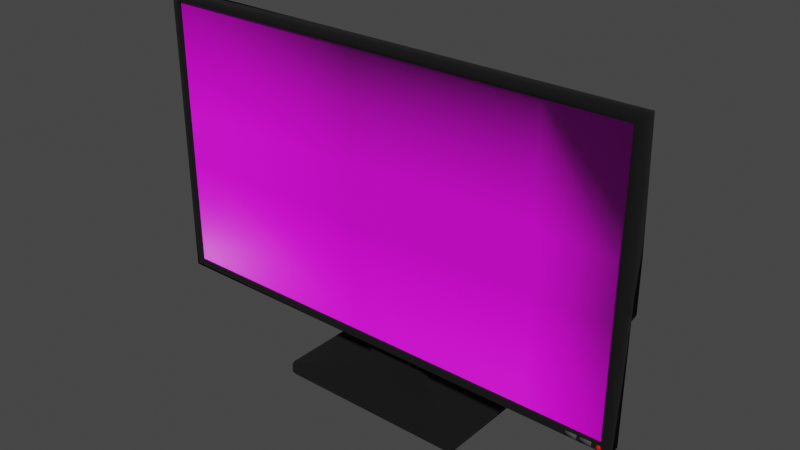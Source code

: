 # Source: monitor.blend  (saved by Blender 3.4.6; exported with 4.5.12 LTS)
import bpy
from mathutils import Matrix  # noqa: F401  (used for matrix-valued properties, if any)

bpy.ops.wm.read_factory_settings(use_empty=True)
scene = bpy.context.scene
scene.name = 'Scene'

# ---- collections
col_collection = bpy.data.collections.new('Collection'); scene.collection.children.link(col_collection)

# ---- images (referenced by path relative to the original .blend; pixels are not part of the script)
import os
ASSET_DIR = os.environ.get("B2B_ASSET_DIR", "")  # directory of the original .blend (textures are referenced by path, not embedded)
HERE = os.path.dirname(os.path.abspath(__file__))  # packed textures are extracted next to this script under _unpacked/

def load_image(name, relpath, width, height, colorspace="sRGB"):
    """Load a texture the original file referenced (path relative to the .blend, or extracted next to this script)."""
    p = next((c for c in (os.path.join(HERE, relpath), os.path.join(ASSET_DIR, relpath)) if relpath and os.path.exists(c)), "")
    if p:
        img = bpy.data.images.load(p, check_existing=True)
        img.name = name
    else:  # same state as the original file: an image datablock whose file is absent (Cycles renders it pink)
        img = bpy.data.images.new(name, width, height)
        img.source = "FILE"
        img.filepath = "//" + (relpath or name)
    img.colorspace_settings.name = colorspace
    return img
img_f6ec9f20_ec4c_45ca_8c97_b3e632b7aada_png_002 = load_image('f6ec9f20-ec4c-45ca-8c97-b3e632b7aada.png.002', 'f6ec9f20-ec4c-45ca-8c97-b3e632b7aada.png', 1024, 1024, 'sRGB')

# ---- materials (node trees are filled in below, after node groups)
mat_rendermonitor = bpy.data.materials.new('RenderMonitor')
mat_rendermonitor.use_transparent_shadow = False
mat_rendermonitor.diffuse_color = (0.03846, 0.003307, 0.8, 1.0)
mat_rendermonitor.roughness = 0.5
mat_case = bpy.data.materials.new('Case')
mat_case.use_transparent_shadow = False
mat_case.diffuse_color = (0.0, 0.0, 0.0, 1.0)
mat_case.roughness = 1.0
mat_buttontwomaterial = bpy.data.materials.new('ButtonTwoMaterial')
mat_buttontwomaterial.use_transparent_shadow = False
mat_buttontwomaterial.diffuse_color = (0.05497, 0.05497, 0.05497, 1.0)
mat_buttontwomaterial.roughness = 1.0
mat_button_material = bpy.data.materials.new('Button Material')
mat_button_material.use_transparent_shadow = False
mat_button_material.diffuse_color = (0.8, 0.009515, 0.009515, 1.0)
mat_button_material.roughness = 0.2206

# ---- material node trees
mat_rendermonitor.use_nodes = True; mat_rendermonitor.node_tree.nodes.clear()
_N = mat_rendermonitor.node_tree.nodes; _L = mat_rendermonitor.node_tree.links
n0 = _N.new('ShaderNodeBsdfPrincipled'); n0.name = 'Principled BSDF'; n0.location = (14, 196)
n0.distribution = 'GGX'
n0.subsurface_method = 'RANDOM_WALK_SKIN'
n0.inputs[3].default_value = 1.45
n0.inputs[27].default_value = (0.0, 0.0, 0.0, 1.0)
n0.inputs[28].default_value = 1.0
n1 = _N.new('ShaderNodeOutputMaterial'); n1.name = 'Material Output'; n1.location = (304, 196)
n2 = _N.new('ShaderNodeNormalMap'); n2.name = 'Normal Map'; n2.location = (-296, -404)
n2.label = 'Normal/Map'
n2.inputs[0].default_value = 0.0
n3 = _N.new('ShaderNodeTexImage'); n3.name = 'Image Texture'; n3.location = (-271, 125)
n3.image = img_f6ec9f20_ec4c_45ca_8c97_b3e632b7aada_png_002
_L.new(n0.outputs[0], n1.inputs[0])
_L.new(n2.outputs[0], n0.inputs[5])
_L.new(n3.outputs[0], n0.inputs[0])
n1.is_active_output = True
mat_case.use_nodes = True; mat_case.node_tree.nodes.clear()
_N = mat_case.node_tree.nodes; _L = mat_case.node_tree.links
n0 = _N.new('ShaderNodeBsdfPrincipled'); n0.name = 'Principled BSDF'; n0.location = (10, 300)
n0.distribution = 'GGX'
n0.subsurface_method = 'RANDOM_WALK_SKIN'
n0.inputs[0].default_value = (0.0, 0.0, 0.0, 1.0)
n0.inputs[2].default_value = 1.0
n0.inputs[3].default_value = 1.45
n0.inputs[27].default_value = (0.0, 0.0, 0.0, 1.0)
n0.inputs[28].default_value = 1.0
n1 = _N.new('ShaderNodeOutputMaterial'); n1.name = 'Material Output'; n1.location = (300, 300)
n2 = _N.new('ShaderNodeNormalMap'); n2.name = 'Normal Map'; n2.location = (-300, -300)
n2.label = 'Normal/Map'
n2.inputs[0].default_value = 0.0
_L.new(n0.outputs[0], n1.inputs[0])
_L.new(n2.outputs[0], n0.inputs[5])
n1.is_active_output = True
mat_buttontwomaterial.use_nodes = True; mat_buttontwomaterial.node_tree.nodes.clear()
_N = mat_buttontwomaterial.node_tree.nodes; _L = mat_buttontwomaterial.node_tree.links
n0 = _N.new('ShaderNodeBsdfPrincipled'); n0.name = 'Principled BSDF'; n0.location = (10, 300)
n0.distribution = 'GGX'
n0.subsurface_method = 'RANDOM_WALK_SKIN'
n0.inputs[0].default_value = (0.05497, 0.05497, 0.05497, 1.0)
n0.inputs[2].default_value = 1.0
n0.inputs[3].default_value = 1.45
n0.inputs[27].default_value = (0.0, 0.0, 0.0, 1.0)
n0.inputs[28].default_value = 1.0
n1 = _N.new('ShaderNodeOutputMaterial'); n1.name = 'Material Output'; n1.location = (300, 300)
n2 = _N.new('ShaderNodeNormalMap'); n2.name = 'Normal Map'; n2.location = (-300, -300)
n2.label = 'Normal/Map'
n2.inputs[0].default_value = 0.0
_L.new(n0.outputs[0], n1.inputs[0])
_L.new(n2.outputs[0], n0.inputs[5])
n1.is_active_output = True
mat_button_material.use_nodes = True; mat_button_material.node_tree.nodes.clear()
_N = mat_button_material.node_tree.nodes; _L = mat_button_material.node_tree.links
n0 = _N.new('ShaderNodeBsdfPrincipled'); n0.name = 'Principled BSDF'; n0.location = (10, 300)
n0.distribution = 'GGX'
n0.subsurface_method = 'RANDOM_WALK_SKIN'
n0.inputs[0].default_value = (0.8, 0.009515, 0.009515, 1.0)
n0.inputs[2].default_value = 0.2206
n0.inputs[3].default_value = 1.45
n0.inputs[27].default_value = (0.0, 0.0, 0.0, 1.0)
n0.inputs[28].default_value = 1.0
n1 = _N.new('ShaderNodeOutputMaterial'); n1.name = 'Material Output'; n1.location = (300, 300)
n2 = _N.new('ShaderNodeNormalMap'); n2.name = 'Normal Map'; n2.location = (-300, -300)
n2.label = 'Normal/Map'
n2.inputs[0].default_value = 0.0
_L.new(n0.outputs[0], n1.inputs[0])
_L.new(n2.outputs[0], n0.inputs[5])
n1.is_active_output = True

# ---- world
world_world = bpy.data.worlds.new('World'); scene.world = world_world
world_world.use_nodes = True; world_world.node_tree.nodes.clear()
_N = world_world.node_tree.nodes; _L = world_world.node_tree.links
n0 = _N.new('ShaderNodeOutputWorld'); n0.name = 'World Output'; n0.location = (300, 300)
n1 = _N.new('ShaderNodeBackground'); n1.name = 'Background'; n1.location = (10, 300)
n1.inputs[0].default_value = (0.05088, 0.05088, 0.05088, 1.0)
_L.new(n1.outputs[0], n0.inputs[0])
n0.is_active_output = True
world_world.color = (0.05088, 0.05088, 0.05088)
world_world.use_sun_shadow = False
world_world.sun_shadow_jitter_overblur = 0.0

# ---- meshes
me_cube_002 = bpy.data.meshes.new('Cube.002')
me_cube_002.from_pydata([(8.778, -0.2924, -5.349), (-8.875, -0.26, -5.111), (8.778, -0.3105, -5.294), (8.152, -0.2975, -5.348), (7.635, -0.2975, -5.348), (8.724, -0.2924, -5.294), (8.778, -0.3043, -5.33), (8.152, -0.2975, -5.188), (8.75, -0.3017, -5.322), (8.152, -0.2605, -5.348), (8.742, -0.3043, -5.294), (-8.875, -0.26, 5.111), (8.742, -0.2924, -5.33), (8.152, -0.2605, -5.188), (8.778, -0.3105, -5.253), (7.635, -0.2975, -5.188), (-9.162, 0.26, -5.398), (8.778, -0.2924, -5.199), (8.552, -0.2975, -5.348), (8.724, -0.2924, -5.253), (8.552, -0.2975, -5.188), (8.778, -0.3043, -5.217), (7.635, -0.2605, -5.348), (8.75, -0.3017, -5.225), (-9.162, 0.26, 5.398), (8.742, -0.2924, -5.217), (8.742, -0.3043, -5.253), (8.552, -0.2605, -5.348), (8.778, -0.2605, -5.349), (8.552, -0.2605, -5.188), (8.724, -0.2605, -5.294), (7.635, -0.2605, -5.188), (8.742, -0.2605, -5.33), (8.035, -0.2975, -5.348), (8.875, -0.26, -5.111), (8.724, -0.2605, -5.253), (8.875, -0.26, 5.111), (8.778, -0.2605, -5.199), (8.742, -0.2605, -5.217), (8.035, -0.2975, -5.188), (8.819, -0.2924, -5.349), (8.035, -0.2605, -5.348), (9.162, 0.26, -5.398), (8.874, -0.2924, -5.294), (9.162, 0.26, 5.398), (8.819, -0.3105, -5.294), (8.035, -0.2605, -5.188), (8.855, -0.2924, -5.33), (-9.162, -0.26, -5.398), (8.847, -0.3017, -5.322), (-9.162, -0.26, 5.398), (8.855, -0.3043, -5.294), (9.162, -0.26, 5.398), (8.819, -0.3043, -5.33), (9.162, -0.26, -5.398), (8.819, -0.2924, -5.199), (-8.875, -0.1576, -5.111), (8.819, -0.3105, -5.253), (8.874, -0.2924, -5.253), (-8.875, -0.1576, 5.111), (8.875, -0.1576, 5.111), (8.819, -0.3043, -5.217), (8.847, -0.3017, -5.225), (8.875, -0.1576, -5.111), (1.172, 0.26, -5.398), (8.855, -0.3043, -5.253), (-1.06, 0.26, -5.398), (8.855, -0.2924, -5.217), (8.874, -0.2605, -5.294), (-1.06, 0.26, 5.398), (8.819, -0.2605, -5.349), (1.172, 0.26, 5.398), (8.855, -0.2605, -5.33), (-1.06, -0.26, -5.398), (8.819, -0.2605, -5.199), (1.172, -0.26, -5.398), (8.874, -0.2605, -5.253), (1.172, -0.26, 5.398), (8.855, -0.2605, -5.217), (-1.06, -0.26, 5.398), (-1.025, -0.26, -5.111), (1.137, -0.26, -5.111), (1.137, -0.26, 5.111), (-1.025, -0.26, 5.111), (-1.025, -0.1576, -5.111), (1.137, -0.1576, -5.111), (1.137, -0.1576, 5.111), (-1.025, -0.1576, 5.111), (-9.162, -0.26, -1.048), (-9.162, -0.26, 1.048), (-9.162, 0.5228, 1.048), (-9.162, 0.26, -0.9501), (9.162, 0.5228, 1.048), (9.162, 0.26, -0.9501), (9.162, -0.26, 1.048), (9.162, -0.26, -1.048), (-8.875, -0.26, -0.9917), (-8.875, -0.26, 0.9917), (8.875, -0.26, 0.9917), (8.875, -0.26, -0.9917), (-8.875, -0.1576, -0.9917), (-8.875, -0.1576, 0.9917), (8.875, -0.1576, 0.9917), (8.875, -0.1576, -0.9917), (1.137, -0.1576, 0.9917), (1.137, -0.1576, -0.9917), (-1.025, -0.1576, 0.9917), (-1.025, -0.1576, -0.9917), (-1.06, 0.8316, 1.048), (-1.06, 0.26, -0.9501), (1.172, 0.8316, 1.048), (1.172, 0.26, -0.9501), (-1.06, 1.069, 1.048), (-1.06, 0.7406, -1.048), (1.172, 1.069, 1.048), (1.172, 0.7406, -1.048), (-1.06, 1.296, 1.048), (-1.06, 1.296, -1.048), (1.172, 1.296, 1.048), (1.172, 1.296, -1.048), (-1.06, 0.7406, -7.138), (1.172, 0.7406, -7.138), (-1.06, 1.296, -7.138), (1.172, 1.296, -7.138), (-2.626, 0.1291, -7.394), (2.738, 0.1291, -7.394), (-2.626, 1.908, -7.394), (2.738, 1.908, -7.394), (-2.626, 0.1291, -7.705), (2.738, 0.1291, -7.705), (-2.626, 1.908, -7.705), (2.738, 1.908, -7.705), (-9.162, -0.26, -0.5094), (-9.162, 0.5568, -0.8686), (9.162, 0.5568, -0.8686), (9.162, -0.26, -0.5094), (-8.875, -0.26, -0.4823), (8.875, -0.26, -0.4823), (-8.875, -0.1576, -0.4823), (8.875, -0.1576, -0.4823), (1.137, -0.1576, -0.4823), (-1.025, -0.1576, -0.4823), (-1.06, 0.6361, -0.8686), (1.172, 0.6361, -0.8686), (-1.06, 0.7406, -0.8686), (1.172, 0.7406, -0.8686), (-1.06, 1.296, -0.8686), (1.172, 1.296, -0.8686), (4.11, 0.26, 5.398), (5.128, 0.26, 5.398), (6.146, 0.26, 5.398), (4.11, -0.26, -5.398), (5.128, -0.26, -5.398), (6.146, -0.26, -5.398), (4.06, -0.26, -5.111), (5.045, -0.26, -5.111), (6.031, -0.26, -5.111), (4.06, -0.1576, -5.111), (5.045, -0.1576, -5.111), (6.031, -0.1576, -5.111), (6.146, 0.26, -5.398), (5.128, 0.26, -5.398), (4.11, 0.26, -5.398), (6.146, -0.26, 5.398), (5.128, -0.26, 5.398), (4.11, -0.26, 5.398), (6.031, -0.26, 5.111), (5.045, -0.26, 5.111), (4.06, -0.26, 5.111), (6.031, -0.1576, 5.111), (5.045, -0.1576, 5.111), (4.06, -0.1576, 5.111), (6.031, -0.1576, -0.9917), (5.045, -0.1576, -0.9917), (4.06, -0.1576, -0.9917), (6.031, -0.1576, 0.9917), (5.045, -0.1576, 0.9917), (4.06, -0.1576, 0.9917), (4.11, 0.7544, 1.048), (5.128, 0.6772, 1.048), (6.146, 0.6, 1.048), (6.031, -0.1576, -0.4823), (5.045, -0.1576, -0.4823), (4.06, -0.1576, -0.4823), (6.146, 0.26, -0.9501), (6.146, 0.5766, -0.8686), (4.11, 0.26, -0.9501), (5.128, 0.26, -0.9501), (4.11, 0.6163, -0.8686), (5.128, 0.5964, -0.8686), (-3.661, -0.6561, -7.394), (-3.412, -0.9057, -7.394), (-3.485, -0.7292, -7.394), (-3.588, -0.8326, -7.394), (3.523, -0.9057, -7.394), (3.773, -0.6561, -7.394), (3.597, -0.7292, -7.394), (3.7, -0.8326, -7.394), (-3.412, 2.942, -7.394), (-3.661, 2.693, -7.394), (-3.485, 2.766, -7.394), (-3.588, 2.869, -7.394), (3.773, 2.693, -7.394), (3.523, 2.942, -7.394), (3.597, 2.766, -7.394), (3.7, 2.869, -7.394), (-3.412, -0.9057, -7.705), (-3.661, -0.6561, -7.705), (-3.485, -0.7292, -7.705), (-3.588, -0.8326, -7.705), (3.773, -0.6561, -7.705), (3.523, -0.9057, -7.705), (3.597, -0.7292, -7.705), (3.7, -0.8326, -7.705), (-3.661, 2.693, -7.705), (-3.412, 2.942, -7.705), (-3.485, 2.766, -7.705), (-3.588, 2.869, -7.705), (3.523, 2.942, -7.705), (3.773, 2.693, -7.705), (3.597, 2.766, -7.705), (3.7, 2.869, -7.705)], [], [(89, 50, 24, 90), (180, 150, 44, 92), (92, 44, 52, 94), (96, 1, 56, 100), (160, 42, 54, 153), (69, 24, 50, 79), (97, 11, 50, 89), (99, 34, 54, 95), (80, 1, 48, 73), (166, 36, 52, 163), (106, 87, 59, 101), (83, 11, 59, 87), (98, 36, 60, 102), (156, 34, 63, 159), (1, 80, 84, 56), (80, 81, 85, 84), (168, 82, 86, 171), (82, 83, 87, 86), (177, 171, 86, 104), (104, 86, 87, 106), (11, 83, 79, 50), (83, 82, 77, 79), (154, 81, 75, 151), (81, 80, 73, 75), (148, 71, 77, 165), (71, 69, 79, 77), (16, 66, 73, 48), (66, 64, 75, 73), (90, 24, 69, 108), (108, 69, 71, 110), (66, 109, 111, 64), (108, 110, 114, 112), (16, 91, 109, 66), (133, 90, 108, 142), (85, 105, 107, 84), (140, 104, 106, 141), (157, 174, 105, 85), (183, 177, 104, 140), (34, 99, 103, 63), (137, 98, 102, 139), (84, 107, 100, 56), (141, 106, 101, 138), (36, 98, 94, 52), (137, 99, 95, 135), (1, 96, 88, 48), (136, 97, 89, 132), (11, 97, 101, 59), (136, 96, 100, 138), (42, 93, 95, 54), (134, 92, 94, 135), (160, 184, 93, 42), (185, 180, 92, 134), (48, 88, 91, 16), (132, 89, 90, 133), (112, 114, 118, 116), (143, 111, 115, 145), (142, 108, 112, 144), (111, 109, 113, 115), (146, 116, 118, 147), (145, 115, 119, 147), (119, 115, 121, 123), (144, 112, 116, 146), (120, 122, 126, 124), (117, 119, 123, 122), (113, 117, 122, 120), (115, 113, 120, 121), (200, 126, 127, 204, 203, 198), (122, 123, 127, 126), (123, 121, 125, 127), (121, 120, 124, 125), (129, 128, 130, 131), (216, 130, 128, 208, 207, 214), (220, 131, 130, 216, 215, 218), (198, 203, 218, 215), (208, 128, 129, 212, 211, 206), (204, 127, 125, 196, 195, 202), (192, 124, 126, 200, 199, 190), (194, 191, 206, 211), (212, 129, 131, 220, 219, 210), (190, 199, 214, 207), (202, 195, 210, 219), (113, 144, 146, 117), (114, 145, 147, 118), (117, 146, 147, 119), (109, 142, 144, 113), (110, 143, 145, 114), (88, 132, 133, 91), (184, 185, 134, 93), (93, 134, 135, 95), (97, 136, 138, 101), (96, 136, 132, 88), (98, 137, 135, 94), (107, 141, 138, 100), (99, 137, 139, 103), (174, 183, 140, 105), (105, 140, 141, 107), (91, 133, 142, 109), (103, 139, 181, 172), (172, 181, 182, 173), (173, 182, 183, 174), (111, 143, 188, 186), (143, 110, 178, 188), (188, 178, 179, 189), (189, 179, 180, 185), (64, 111, 186, 162), (162, 186, 187, 161), (161, 187, 184, 160), (139, 102, 175, 181), (181, 175, 176, 182), (182, 176, 177, 183), (63, 103, 172, 159), (159, 172, 173, 158), (158, 173, 174, 157), (44, 150, 163, 52), (150, 149, 164, 163), (149, 148, 165, 164), (34, 156, 153, 54), (156, 155, 152, 153), (155, 154, 151, 152), (102, 60, 169, 175), (175, 169, 170, 176), (176, 170, 171, 177), (36, 166, 169, 60), (166, 167, 170, 169), (167, 168, 171, 170), (81, 154, 157, 85), (154, 155, 158, 157), (155, 156, 159, 158), (82, 168, 165, 77), (168, 167, 164, 165), (167, 166, 163, 164), (64, 162, 151, 75), (162, 161, 152, 151), (161, 160, 153, 152), (110, 71, 148, 178), (178, 148, 149, 179), (179, 149, 150, 180), (184, 187, 189, 185), (189, 187, 186, 188), (190, 193, 192), (193, 191, 192), (194, 197, 196), (197, 195, 196), (198, 201, 200), (201, 199, 200), (202, 205, 204), (205, 203, 204), (206, 209, 208), (209, 207, 208), (210, 213, 212), (213, 211, 212), (214, 217, 216), (217, 215, 216), (218, 221, 220), (221, 219, 220), (202, 219, 221, 205), (205, 221, 218, 203), (214, 199, 201, 217), (217, 201, 198, 215), (194, 211, 213, 197), (197, 213, 210, 195), (190, 207, 209, 193), (193, 209, 206, 191), (196, 125, 124, 192, 191, 194), (4, 15, 31, 22), (22, 31, 46, 41), (41, 46, 39, 33), (33, 39, 15, 4), (22, 41, 33, 4), (46, 31, 15, 39), (3, 7, 13, 9), (9, 13, 29, 27), (27, 29, 20, 18), (18, 20, 7, 3), (9, 27, 18, 3), (29, 13, 7, 20), (45, 57, 14, 2), (68, 76, 58, 43), (74, 37, 17, 55), (5, 19, 35, 30), (78, 76, 68, 72, 70, 28, 32, 30, 35, 38, 37, 74), (0, 6, 8, 12), (2, 10, 8, 6), (5, 12, 8, 10), (14, 21, 23, 26), (17, 25, 23, 21), (19, 26, 23, 25), (40, 47, 49, 53), (43, 51, 49, 47), (45, 53, 49, 51), (55, 61, 62, 67), (57, 65, 62, 61), (58, 67, 62, 65), (28, 0, 12, 32), (32, 12, 5, 30), (2, 14, 26, 10), (10, 26, 19, 5), (17, 37, 38, 25), (25, 38, 35, 19), (40, 70, 72, 47), (47, 72, 68, 43), (74, 55, 67, 78), (78, 67, 58, 76), (57, 45, 51, 65), (65, 51, 43, 58), (0, 40, 53, 6), (6, 53, 45, 2), (55, 17, 21, 61), (61, 21, 14, 57), (28, 70, 40, 0)])
me_cube_002.polygons.foreach_set('use_smooth', [True] * 210)
me_cube_002.polygons.foreach_set('material_index', [1, 1, 1, 1, 1, 1, 1, 1, 1, 1, 0, 1, 1, 1, 1, 1, 1, 1, 0, 0, 1, 1, 1, 1, 1, 1, 1, 1, 1, 1, 1, 1, 1, 1, 0, 0, 0, 0, 1, 1, 0, 0, 1, 1, 1, 1, 1, 1, 1, 1, 1, 1, 1, 1, 1, 1, 1, 1, 1, 1, 1, 1, 1, 1, 1, 1, 1, 1, 1, 1, 1, 1, 1, 1, 1, 1, 1, 1, 1, 1, 1, 1, 1, 1, 1, 1, 1, 1, 1, 1, 1, 1, 0, 1, 0, 0, 1, 0, 0, 0, 1, 1, 1, 1, 1, 1, 1, 0, 0, 0, 0, 0, 0, 1, 1, 1, 1, 1, 1, 0, 0, 0, 1, 1, 1, 1, 1, 1, 1, 1, 1, 1, 1, 1, 1, 1, 1, 1, 1, 1, 1, 1, 1, 1, 1, 1, 1, 1, 1, 1, 1, 1, 1, 1, 1, 1, 1, 1, 1, 1, 1, 1, 1, 1, 2, 0, 2, 2, 2, 2, 2, 0, 2, 2, 2, 2, 3, 3, 3, 3, 0, 3, 3, 3, 3, 3, 3, 3, 3, 3, 3, 3, 3, 3, 3, 3, 3, 3, 3, 3, 3, 3, 3, 3, 3, 3, 3, 3, 3, 3])
_uv = me_cube_002.uv_layers.new(name='UVMap')
_uv.uv.foreach_set('vector', [0.9852, 0.5026, 0.9852, 0.6601, 0.9664, 0.6601, 0.9568, 0.5026, 0.5487, 0.1093, 0.3909, 0.1092, 0.3909, 0.0, 0.5486, 2.956e-05, 0.8882, 0.7717, 0.8787, 0.9293, 0.8599, 0.9293, 0.8599, 0.7717, 0.9926, 0.4183, 0.9926, 0.2692, 0.9963, 0.2692, 0.9963, 0.4183, 0.9368, 0.3784, 0.9368, 0.2692, 0.9556, 0.2692, 0.9556, 0.3784, 0.9368, 0.6393, 0.9368, 0.9327, 0.918, 0.9327, 0.918, 0.6393, 0.2313, 0.6531, 0.3804, 0.6531, 0.3909, 0.6635, 0.2333, 0.6635, 0.1595, 0.01042, 0.01042, 0.01042, 0.0, 0.0, 0.1575, 3.815e-06, 0.01042, 0.3689, 0.01042, 0.6531, 0.0, 0.6635, 0.0, 0.3701, 0.3804, 0.1134, 0.3804, 0.01043, 0.3909, 1.049e-05, 0.3909, 0.1092, 0.444, 0.598, 0.444, 1.005, 0.001157, 1.005, 0.001157, 0.598, 0.9926, 0.6276, 0.9926, 0.9118, 0.9889, 0.9118, 0.9889, 0.6276, 1.0, 0.4901, 1.0, 0.6393, 0.9963, 0.6393, 0.9963, 0.4901, 0.9852, 0.3721, 0.9852, 0.2692, 0.9889, 0.2692, 0.9889, 0.3721, 0.9852, 0.9118, 0.9852, 0.6276, 0.9889, 0.6276, 0.9889, 0.9118, 0.9852, 0.6276, 0.9852, 0.5493, 0.9889, 0.5493, 0.9889, 0.6276, 0.9926, 0.4435, 0.9926, 0.5493, 0.9889, 0.5493, 0.9889, 0.4435, 0.9926, 0.5493, 0.9926, 0.6276, 0.9889, 0.6276, 0.9889, 0.5493, 0.731, 0.598, 0.731, 1.005, 0.5661, 1.005, 0.5661, 0.598, 0.5661, 0.598, 0.5661, 1.005, 0.444, 1.005, 0.444, 0.598, 0.3804, 0.6531, 0.3804, 0.3689, 0.3909, 0.3701, 0.3909, 0.6635, 0.3804, 0.3689, 0.3804, 0.2906, 0.3909, 0.2893, 0.3909, 0.3701, 0.01042, 0.1847, 0.01042, 0.2906, 0.0, 0.2893, 0.0, 0.1829, 0.01042, 0.2906, 0.01042, 0.3689, 0.0, 0.3701, 0.0, 0.2893, 0.9368, 0.4521, 0.9368, 0.5585, 0.918, 0.5585, 0.918, 0.4521, 0.9368, 0.5585, 0.9368, 0.6393, 0.918, 0.6393, 0.918, 0.5585, 0.9368, 0.9327, 0.9368, 0.6393, 0.9556, 0.6393, 0.9556, 0.9327, 0.9368, 0.6393, 0.9368, 0.5585, 0.9556, 0.5585, 0.9556, 0.6393, 0.5486, 0.6635, 0.3909, 0.6635, 0.3909, 0.3701, 0.549, 0.3702, 0.549, 0.3702, 0.3909, 0.3701, 0.3909, 0.2893, 0.549, 0.2894, 0.6181, 0.2934, 0.7791, 0.2933, 0.7791, 0.3742, 0.6181, 0.3742, 0.2183, 0.7443, 0.2183, 0.6635, 0.2268, 0.6635, 0.2268, 0.7443, 0.6181, 4.196e-05, 0.7791, 0.0, 0.7791, 0.2933, 0.6181, 0.2934, 0.618, 0.6635, 0.5486, 0.6635, 0.549, 0.3702, 0.6181, 0.3702, 0.5661, -0.004875, 0.5661, 0.402, 0.444, 0.402, 0.444, -0.004875, 0.5661, 0.4524, 0.5661, 0.598, 0.444, 0.598, 0.444, 0.4524, 0.731, -0.004875, 0.731, 0.402, 0.5661, 0.402, 0.5661, -0.004875, 0.731, 0.4524, 0.731, 0.598, 0.5661, 0.598, 0.5661, 0.4524, 1.0, 0.2692, 1.0, 0.4183, 0.9963, 0.4183, 0.9963, 0.2692, 1.0, 0.4368, 1.0, 0.4901, 0.9963, 0.4901, 0.9963, 0.4368, 0.444, -0.004875, 0.444, 0.402, 0.001157, 0.402, 0.001157, -0.004875, 0.444, 0.4524, 0.444, 0.598, 0.001157, 0.598, 0.001157, 0.4524, 0.3804, 0.01043, 0.2313, 0.01042, 0.2333, 6.676e-06, 0.3909, 1.049e-05, 0.178, 0.01042, 0.1595, 0.01042, 0.1575, 3.815e-06, 0.177, 4.768e-06, 0.01042, 0.6531, 0.1595, 0.6531, 0.1575, 0.6635, 0.0, 0.6635, 0.178, 0.6531, 0.2313, 0.6531, 0.2333, 0.6635, 0.177, 0.6635, 0.9926, 0.6393, 0.9926, 0.4901, 0.9963, 0.4901, 0.9963, 0.6393, 0.9926, 0.4368, 0.9926, 0.4183, 0.9963, 0.4183, 0.9963, 0.4368, 0.8787, 0.5384, 0.8787, 0.6994, 0.8599, 0.6959, 0.8599, 0.5384, 0.8895, 0.7024, 0.8882, 0.7717, 0.8599, 0.7717, 0.8599, 0.7154, 0.6181, 0.5543, 0.7791, 0.5542, 0.7791, 0.6635, 0.6181, 0.6635, 0.618, 0.1092, 0.5487, 0.1093, 0.5486, 2.956e-05, 0.618, 2.098e-05, 0.9852, 0.2692, 0.9852, 0.4267, 0.9664, 0.4302, 0.9664, 0.2692, 0.9852, 0.4462, 0.9852, 0.5026, 0.9568, 0.5026, 0.9556, 0.4332, 0.2268, 0.7443, 0.2268, 0.6635, 0.2351, 0.6635, 0.2351, 0.7443, 0.1422, 0.7329, 0.1559, 0.7358, 0.1385, 0.7393, 0.1385, 0.7329, 0.1047, 0.8905, 0.09765, 0.9599, 0.08907, 0.9599, 0.1009, 0.8905, 0.2183, 0.6635, 0.2183, 0.7443, 0.2012, 0.7443, 0.2012, 0.6635, 0.8599, 0.7652, 0.8599, 0.8346, 0.7791, 0.8345, 0.7791, 0.7652, 0.1385, 0.7329, 0.1385, 0.7393, 0.1183, 0.7393, 0.1183, 0.7329, 0.1183, 0.7393, 0.1385, 0.7393, 0.1385, 0.9599, 0.1183, 0.9599, 0.1009, 0.8905, 0.08907, 0.9599, 0.08083, 0.9599, 0.08083, 0.8905, 0.8588, 0.09417, 0.8387, 0.09417, 0.8165, 0.03747, 0.8809, 0.03747, 0.8599, 0.7588, 0.7791, 0.7587, 0.7791, 0.5384, 0.8599, 0.5384, 0.1009, 0.884, 0.08083, 0.884, 0.08083, 0.6635, 0.1009, 0.6635, 0.0, 0.6635, 0.08083, 0.6635, 0.08083, 0.884, 0.0, 0.884, 0.7855, 0.006392, 0.8165, 0.03747, 0.8165, 0.2317, 0.7855, 0.2628, 0.7791, 0.2601, 0.7791, 0.009039, 0.8387, 0.09417, 0.8387, 0.175, 0.8165, 0.2317, 0.8165, 0.03747, 0.8387, 0.175, 0.8588, 0.175, 0.8809, 0.2317, 0.8165, 0.2317, 0.8588, 0.175, 0.8588, 0.09417, 0.8809, 0.03747, 0.8809, 0.2317, 0.8806, 0.3066, 0.8806, 0.5009, 0.8164, 0.5009, 0.8164, 0.3066, 0.7854, 0.532, 0.8164, 0.5009, 0.8806, 0.5009, 0.9116, 0.532, 0.909, 0.5384, 0.7881, 0.5384, 0.7854, 0.2756, 0.8164, 0.3066, 0.8164, 0.5009, 0.7854, 0.532, 0.7791, 0.5293, 0.7791, 0.2782, 0.1559, 0.921, 0.1559, 0.6699, 0.1672, 0.6699, 0.1672, 0.921, 0.9116, 0.532, 0.8806, 0.5009, 0.8806, 0.3066, 0.9116, 0.2756, 0.918, 0.2782, 0.918, 0.5293, 0.7855, 0.2628, 0.8165, 0.2317, 0.8809, 0.2317, 0.912, 0.2628, 0.9093, 0.2692, 0.7881, 0.2692, 0.912, 0.006392, 0.8809, 0.03747, 0.8165, 0.03747, 0.7855, 0.006392, 0.7881, 0.0, 0.9093, 0.0, 0.1672, 0.921, 0.1672, 0.6699, 0.1785, 0.6699, 0.1785, 0.921, 0.9116, 0.2756, 0.8806, 0.3066, 0.8164, 0.3066, 0.7854, 0.2756, 0.7881, 0.2692, 0.909, 0.2692, 0.2012, 0.6699, 0.2012, 0.7911, 0.1899, 0.7911, 0.1899, 0.6699, 0.1786, 0.7911, 0.1786, 0.6699, 0.1899, 0.6699, 0.1899, 0.7911, 0.1009, 0.884, 0.1009, 0.8905, 0.08083, 0.8905, 0.08083, 0.884, 0.1266, 0.6635, 0.1385, 0.7329, 0.1183, 0.7329, 0.1183, 0.6635, 0.8599, 0.7588, 0.8599, 0.7652, 0.7791, 0.7652, 0.7791, 0.7587, 0.1183, 0.8875, 0.1047, 0.8905, 0.1009, 0.8905, 0.1009, 0.884, 0.1352, 0.6635, 0.1422, 0.7329, 0.1385, 0.7329, 0.1266, 0.6635, 0.9852, 0.4267, 0.9852, 0.4462, 0.9556, 0.4332, 0.9664, 0.4302, 0.917, 0.6476, 0.9054, 0.6476, 0.9061, 0.5384, 0.917, 0.5384, 0.8787, 0.6994, 0.8895, 0.7024, 0.8599, 0.7154, 0.8599, 0.6959, 0.9926, 0.4901, 0.9926, 0.4368, 0.9963, 0.4368, 0.9963, 0.4901, 0.1595, 0.6531, 0.178, 0.6531, 0.177, 0.6635, 0.1575, 0.6635, 0.2313, 0.01042, 0.178, 0.01042, 0.177, 4.768e-06, 0.2333, 6.676e-06, 0.444, 0.402, 0.444, 0.4524, 0.001157, 0.4524, 0.001157, 0.402, 1.0, 0.4183, 1.0, 0.4368, 0.9963, 0.4368, 0.9963, 0.4183, 0.731, 0.402, 0.731, 0.4524, 0.5661, 0.4524, 0.5661, 0.402, 0.5661, 0.402, 0.5661, 0.4524, 0.444, 0.4524, 0.444, 0.402, 0.9033, 0.8317, 0.8923, 0.8317, 0.8895, 0.5384, 0.9033, 0.5384, 1.003, 0.402, 1.003, 0.4524, 0.8422, 0.4524, 0.8422, 0.402, 0.8422, 0.402, 0.8422, 0.4524, 0.7866, 0.4524, 0.7866, 0.402, 0.7866, 0.402, 0.7866, 0.4524, 0.731, 0.4524, 0.731, 0.402, 0.9171, 0.8277, 0.9033, 0.8277, 0.904, 0.7213, 0.9171, 0.7213, 0.6181, 0.2893, 0.549, 0.2894, 0.5489, 0.183, 0.6181, 0.183, 0.6181, 0.183, 0.5489, 0.183, 0.5488, 0.1461, 0.618, 0.1461, 0.618, 0.1461, 0.5488, 0.1461, 0.5487, 0.1093, 0.618, 0.1092, 0.6181, 0.3742, 0.7791, 0.3742, 0.7791, 0.4805, 0.6181, 0.4806, 0.6181, 0.4806, 0.7791, 0.4805, 0.7791, 0.5174, 0.6181, 0.5174, 0.6181, 0.5174, 0.7791, 0.5174, 0.7791, 0.5542, 0.6181, 0.5543, 1.003, 0.4524, 1.003, 0.598, 0.8422, 0.598, 0.8422, 0.4524, 0.8422, 0.4524, 0.8422, 0.598, 0.7866, 0.598, 0.7866, 0.4524, 0.7866, 0.4524, 0.7866, 0.598, 0.731, 0.598, 0.731, 0.4524, 1.003, -0.004875, 1.003, 0.402, 0.8422, 0.402, 0.8422, -0.004875, 0.8422, -0.004875, 0.8422, 0.402, 0.7866, 0.402, 0.7866, -0.004875, 0.7866, -0.004875, 0.7866, 0.402, 0.731, 0.402, 0.731, -0.004875, 0.9368, 0.2692, 0.9368, 0.3784, 0.918, 0.3784, 0.918, 0.2692, 0.9368, 0.3784, 0.9368, 0.4153, 0.918, 0.4153, 0.918, 0.3784, 0.9368, 0.4153, 0.9368, 0.4521, 0.918, 0.4521, 0.918, 0.4153, 0.01042, 0.01042, 0.01042, 0.1134, 0.0, 0.1092, 0.0, 0.0, 0.01042, 0.1134, 0.01042, 0.1491, 0.0, 0.1461, 0.0, 0.1092, 0.01042, 0.1491, 0.01042, 0.1847, 0.0, 0.1829, 0.0, 0.1461, 1.003, 0.598, 1.003, 1.005, 0.8422, 1.005, 0.8422, 0.598, 0.8422, 0.598, 0.8422, 1.005, 0.7866, 1.005, 0.7866, 0.598, 0.7866, 0.598, 0.7866, 1.005, 0.731, 1.005, 0.731, 0.598, 0.9926, 0.2692, 0.9926, 0.3721, 0.9889, 0.3721, 0.9889, 0.2692, 0.9926, 0.3721, 0.9926, 0.4078, 0.9889, 0.4078, 0.9889, 0.3721, 0.9926, 0.4078, 0.9926, 0.4435, 0.9889, 0.4435, 0.9889, 0.4078, 0.9852, 0.5493, 0.9852, 0.4435, 0.9889, 0.4435, 0.9889, 0.5493, 0.9852, 0.4435, 0.9852, 0.4078, 0.9889, 0.4078, 0.9889, 0.4435, 0.9852, 0.4078, 0.9852, 0.3721, 0.9889, 0.3721, 0.9889, 0.4078, 0.3804, 0.2906, 0.3804, 0.1848, 0.3909, 0.1829, 0.3909, 0.2893, 0.3804, 0.1848, 0.3804, 0.1491, 0.3909, 0.1461, 0.3909, 0.1829, 0.3804, 0.1491, 0.3804, 0.1134, 0.3909, 0.1092, 0.3909, 0.1461, 0.9368, 0.5585, 0.9368, 0.4521, 0.9556, 0.4521, 0.9556, 0.5585, 0.9368, 0.4521, 0.9368, 0.4153, 0.9556, 0.4153, 0.9556, 0.4521, 0.9368, 0.4153, 0.9368, 0.3784, 0.9556, 0.3784, 0.9556, 0.4153, 0.549, 0.2894, 0.3909, 0.2893, 0.3909, 0.1829, 0.5489, 0.183, 0.5489, 0.183, 0.3909, 0.1829, 0.3909, 0.1461, 0.5488, 0.1461, 0.5488, 0.1461, 0.3909, 0.1461, 0.3909, 0.1092, 0.5487, 0.1093, 0.7791, 0.5542, 0.7791, 0.5174, 0.618, 0.1461, 0.618, 0.1092, 0.618, 0.1461, 0.7791, 0.5174, 0.7791, 0.4805, 0.904, 0.7213, 0.9093, 0.0, 0.9157, 0.002648, 0.912, 0.006392, 0.9157, 0.002648, 0.9184, 0.009039, 0.912, 0.006392, 0.9184, 0.2601, 0.9157, 0.2665, 0.912, 0.2628, 0.9157, 0.2665, 0.9093, 0.2692, 0.912, 0.2628, 0.7791, 0.009039, 0.7817, 0.002648, 0.7855, 0.006392, 0.7817, 0.002648, 0.7881, 0.0, 0.7855, 0.006392, 0.7881, 0.2692, 0.7817, 0.2665, 0.7855, 0.2628, 0.7817, 0.2665, 0.7791, 0.2601, 0.7855, 0.2628, 0.918, 0.5293, 0.9154, 0.5357, 0.9116, 0.532, 0.9154, 0.5357, 0.909, 0.5384, 0.9116, 0.532, 0.909, 0.2692, 0.9154, 0.2718, 0.9116, 0.2756, 0.9154, 0.2718, 0.918, 0.2782, 0.9116, 0.2756, 0.7881, 0.5384, 0.7817, 0.5357, 0.7854, 0.532, 0.7817, 0.5357, 0.7791, 0.5293, 0.7854, 0.532, 0.7791, 0.2782, 0.7817, 0.2718, 0.7854, 0.2756, 0.7817, 0.2718, 0.7881, 0.2692, 0.7854, 0.2756, 0.1786, 0.7911, 0.1899, 0.7911, 0.1899, 0.7975, 0.1786, 0.7975, 0.1559, 0.6635, 0.1671, 0.6635, 0.1672, 0.6699, 0.1559, 0.6699, 0.1899, 0.7911, 0.2012, 0.7911, 0.2012, 0.7975, 0.1899, 0.7975, 0.1671, 0.9274, 0.1559, 0.9274, 0.1559, 0.921, 0.1672, 0.921, 0.1672, 0.921, 0.1785, 0.921, 0.1786, 0.9274, 0.1673, 0.9274, 0.1786, 0.6635, 0.1899, 0.6635, 0.1899, 0.6699, 0.1786, 0.6699, 0.2012, 0.6699, 0.1899, 0.6699, 0.1899, 0.6635, 0.2012, 0.6635, 0.1673, 0.6635, 0.1786, 0.6635, 0.1785, 0.6699, 0.1672, 0.6699, 0.912, 0.2628, 0.8809, 0.2317, 0.8809, 0.03747, 0.912, 0.006392, 0.9184, 0.009039, 0.9184, 0.2601, 0.6852, 0.0, 0.6852, 0.5, 0.5926, 0.5, 0.5926, 0.0, 0.5, 0.0, 0.5, 0.5, 0.0, 0.5, 0.0, 0.0, 0.5926, 0.0, 0.5926, 0.5, 0.5, 0.5, 0.5, 0.0, 0.5, 0.5, 0.5, 1.0, 0.0, 1.0, 0.0, 0.5, 0.8705, 0.0, 0.8705, 0.5, 0.7778, 0.5, 0.7778, 0.0, 0.7778, 0.0, 0.7778, 0.5, 0.6852, 0.5, 0.6852, 0.0, 0.6852, 0.0, 0.6852, 0.5, 0.5926, 0.5, 0.5926, 0.0, 0.5, 0.0, 0.5, 0.5, 0.0, 0.5, 0.0, 0.0, 0.5926, 0.0, 0.5926, 0.5, 0.5, 0.5, 0.5, 0.0, 0.5, 0.5, 0.5, 1.0, 0.0, 1.0, 0.0, 0.5, 0.8705, 0.0, 0.8705, 0.5, 0.7778, 0.5, 0.7778, 0.0, 0.7778, 0.0, 0.7778, 0.5, 0.6852, 0.5, 0.6852, 0.0, 0.7949, 0.4527, 0.9046, 0.4527, 0.9046, 0.5624, 0.7949, 0.5624, 0.4944, 0.0, 0.6041, 0.0, 0.6041, 0.2524, 0.4944, 0.2524, 0.8052, 0.0, 0.91, 0.004416, 0.91, 0.2564, 0.8052, 0.252, 0.07644, 0.4999, 0.1812, 0.5043, 0.1812, 0.7563, 0.07644, 0.7519, 0.3497, 0.3497, 0.2543, 0.399, 0.1446, 0.399, 0.04924, 0.3497, 0.0, 0.2543, 0.0, 0.1446, 0.04924, 0.04924, 0.1446, 0.0, 0.2543, 0.0, 0.3497, 0.04924, 0.399, 0.1446, 0.399, 0.2543, 0.4944, 0.6055, 0.4944, 0.7063, 0.4196, 0.6884, 0.399, 0.6116, 0.7949, 0.5624, 0.7949, 0.6578, 0.7201, 0.6372, 0.6995, 0.5624, 0.07644, 0.4999, 0.0, 0.4897, 0.02581, 0.4137, 0.09109, 0.399, 0.9046, 0.5624, 1.0, 0.5624, 0.9794, 0.6372, 0.9046, 0.6578, 0.91, 0.2564, 0.9864, 0.2666, 0.9606, 0.3426, 0.8953, 0.3573, 0.1812, 0.5043, 0.1958, 0.4034, 0.2734, 0.4242, 0.2869, 0.5018, 0.6041, 0.6055, 0.6995, 0.6116, 0.6789, 0.6884, 0.6041, 0.7063, 0.4944, 0.2524, 0.4944, 0.3532, 0.4196, 0.3353, 0.399, 0.2585, 0.7949, 0.4527, 0.6995, 0.4527, 0.7201, 0.3779, 0.7949, 0.3573, 0.8052, 0.252, 0.7906, 0.3529, 0.713, 0.3321, 0.6995, 0.2545, 0.9046, 0.4527, 0.9046, 0.3573, 0.9794, 0.3779, 1.0, 0.4527, 0.6041, 0.2524, 0.6995, 0.2585, 0.6789, 0.3353, 0.6041, 0.3532, 0.4944, 0.3532, 0.4944, 0.6055, 0.399, 0.6116, 0.399, 0.3593, 0.0, 0.7417, 0.0, 0.4897, 0.07644, 0.4999, 0.07644, 0.7519, 0.7949, 0.5624, 0.9046, 0.5624, 0.9046, 0.6578, 0.7949, 0.6578, 0.09109, 0.399, 0.1958, 0.4034, 0.1812, 0.5043, 0.07644, 0.4999, 0.91, 0.2564, 0.91, 0.004416, 0.9864, 0.01462, 0.9864, 0.2666, 0.2869, 0.5018, 0.2869, 0.7538, 0.1812, 0.7563, 0.1812, 0.5043, 0.6041, 0.6055, 0.6041, 0.3532, 0.6995, 0.3593, 0.6995, 0.6116, 0.399, 0.2585, 0.399, 0.006112, 0.4944, 0.0, 0.4944, 0.2524, 0.8052, 0.0, 0.8052, 0.252, 0.6995, 0.2545, 0.6995, 0.002522, 0.6995, 0.006112, 0.6995, 0.2585, 0.6041, 0.2524, 0.6041, 0.0, 0.9046, 0.4527, 0.7949, 0.4527, 0.7949, 0.3573, 0.9046, 0.3573, 0.6041, 0.3532, 0.4944, 0.3532, 0.4944, 0.2524, 0.6041, 0.2524, 0.4944, 0.6055, 0.6041, 0.6055, 0.6041, 0.7063, 0.4944, 0.7063, 0.6995, 0.5624, 0.6995, 0.4527, 0.7949, 0.4527, 0.7949, 0.5624, 0.8052, 0.252, 0.91, 0.2564, 0.8953, 0.3573, 0.7906, 0.3529, 1.0, 0.4527, 1.0, 0.5624, 0.9046, 0.5624, 0.9046, 0.4527, 0.4944, 0.3532, 0.6041, 0.3532, 0.6041, 0.6055, 0.4944, 0.6055])
me_cube_002.materials.append(mat_rendermonitor)
me_cube_002.materials.append(mat_case)
me_cube_002.materials.append(mat_buttontwomaterial)
me_cube_002.materials.append(mat_button_material)
me_cube_002.update()
me_cube_002.normals_split_custom_set([tuple(v) for v in zip(*[iter([-0.7071, -0.7071, 0.0, -0.5773, -0.5774, 0.5773, -0.5813, 0.5472, 0.6022, -0.7106, 0.7033, 0.01886, 0.0286, 0.999, 0.03291, 0.01721, 0.6788, 0.7342, 0.5837, 0.5539, 0.5937, 0.7075, 0.7062, 0.02543, 0.7075, 0.7062, 0.02543, 0.5837, 0.5539, 0.5937, 0.5773, -0.5774, 0.5773, 0.7071, -0.7071, 0.0, 0.7071, -0.7071, 0.0, 0.3015, -0.9045, 0.3015, 0.5774, -0.5774, 0.5774, 0.7071, -0.7071, 0.0, 0.0, 0.7071, -0.7071, 0.5773, 0.5774, -0.5773, 0.5773, -0.5774, -0.5773, 0.0, -0.7071, -0.7071, -0.006359, 0.6659, 0.746, -0.5813, 0.5472, 0.6022, -0.5773, -0.5774, 0.5773, 0.0, -0.7071, 0.7071, 0.7071, -0.7071, 0.0, 0.3015, -0.9045, -0.3015, -0.5773, -0.5774, 0.5773, -0.7071, -0.7071, 0.0, -0.7071, -0.7071, 0.0, -0.3015, -0.9045, 0.3015, 0.5773, -0.5774, -0.5773, 0.7071, -0.7071, 0.0, 0.0, -0.7071, 0.7071, 0.3015, -0.9045, 0.3015, -0.5773, -0.5774, -0.5773, 0.0, -0.7071, -0.7071, 0.0, -0.7071, -0.7071, -0.3015, -0.9045, -0.3015, 0.5773, -0.5774, 0.5773, 0.0, -0.7071, 0.7071, 0.0, -1.0, 0.0, 0.0, -0.7071, -0.7071, 0.5774, -0.5774, -0.5774, 0.7071, -0.7071, 0.0, 0.0, -0.7071, -0.7071, 0.3015, -0.9045, -0.3015, 0.5774, -0.5774, -0.5774, 0.0, -0.7071, -0.7071, -0.7071, -0.7071, 0.0, -0.3015, -0.9045, -0.3015, -0.5774, -0.5774, -0.5774, -0.7071, -0.7071, 0.0, 0.0, -0.7071, 0.7071, -0.3015, -0.9045, 0.3015, -0.5774, -0.5774, 0.5774, 0.0, -0.7071, 0.7071, 0.3015, -0.9045, 0.3015, 0.0, -0.7071, 0.7071, 0.0, -0.7071, 0.7071, 0.5774, -0.5774, 0.5774, 0.0, -0.7071, 0.7071, 0.0, -0.7071, 0.7071, 0.0, -0.7071, 0.7071, 0.0, -0.7071, 0.7071, 0.0, -0.7071, -0.7071, 0.0, -0.7071, -0.7071, 0.0, -0.7071, -0.7071, 0.0, -0.7071, -0.7071, 0.0, -0.7071, -0.7071, 0.0, -0.7071, -0.7071, 0.0, -0.7071, -0.7071, 0.0, -0.7071, -0.7071, 0.0, -1.0, 0.0, 0.0, -0.7071, -0.7071, 0.0, -0.7071, -0.7071, 0.0, -1.0, 0.0, 0.0, -1.0, 0.0, 0.0, -0.7071, -0.7071, 0.0, -0.7071, -0.7071, 0.0, -1.0, 0.0, 0.3015, -0.9045, -0.3015, 0.0, -0.7071, -0.7071, 0.0, -0.7071, 0.7071, -0.5773, -0.5774, 0.5773, 0.0, -0.7071, -0.7071, 0.0, -0.7071, -0.7071, 0.0, -0.7071, 0.7071, 0.0, -0.7071, 0.7071, 0.0, -0.7071, 0.7071, 0.0, -0.7071, 0.7071, 0.0, -0.7071, -0.7071, 0.0, -0.7071, -0.7071, 0.0, -0.7071, 0.7071, 0.0, -0.7071, 0.7071, 0.0, -0.7071, -0.7071, 0.0, -0.7071, -0.7071, 0.01701, 0.6658, 0.746, 0.004346, 0.6611, 0.7503, 0.0, -0.7071, 0.7071, 0.0, -0.7071, 0.7071, 0.004346, 0.6611, 0.7503, -0.006359, 0.6659, 0.746, 0.0, -0.7071, 0.7071, 0.0, -0.7071, 0.7071, -0.5773, 0.5774, -0.5773, 0.0, 0.7071, -0.7071, 0.0, -0.7071, -0.7071, -0.5773, -0.5774, -0.5773, 0.0, 0.7071, -0.7071, 0.0, 0.7071, -0.7071, 0.0, -0.7071, -0.7071, 0.0, -0.7071, -0.7071, -0.7106, 0.7033, 0.01886, -0.5813, 0.5472, 0.6022, -0.006359, 0.6659, 0.746, -0.3265, 0.8785, 0.3489, -0.3265, 0.8785, 0.3489, -0.006359, 0.6659, 0.746, 0.004346, 0.6611, 0.7503, 0.3239, 0.881, 0.3449, 0.0, 0.7071, -0.7071, -0.09329, 0.7188, -0.6889, 0.09348, 0.715, -0.6929, 0.0, 0.7071, -0.7071, -0.3265, 0.8785, 0.3489, 0.3239, 0.881, 0.3449, 0.7071, 0.0, 0.7071, -0.7071, 0.0, 0.7071, -0.5773, 0.5774, -0.5773, -0.8742, 0.3816, -0.3002, -0.09329, 0.7188, -0.6889, 0.0, 0.7071, -0.7071, -0.5944, 0.6202, -0.5118, -0.7106, 0.7033, 0.01886, -0.3265, 0.8785, 0.3489, -0.871, 0.3804, -0.3109, 0.0, -0.7071, 0.7071, 0.0, -1.0, 0.0, 0.0, -1.0, 0.0, 0.0, -0.7071, 0.7071, 0.0, -1.0, 0.0, 0.0, -1.0, 0.0, 0.0, -1.0, 0.0, 0.0, -1.0, 0.0, 0.0, -0.7071, 0.7071, 0.0, -1.0, 0.0, 0.0, -1.0, 0.0, 0.0, -0.7071, 0.7071, 0.0, -1.0, 0.0, 0.0, -1.0, 0.0, 0.0, -1.0, 0.0, 0.0, -1.0, 0.0, -0.3015, -0.9045, 0.3015, -0.7071, -0.7071, 0.0, -0.7071, -0.7071, 0.0, -0.5774, -0.5774, 0.5774, -0.7071, -0.7071, 0.0, -0.7071, -0.7071, 0.0, -0.7071, -0.7071, 0.0, -0.7071, -0.7071, 0.0, 0.0, -0.7071, 0.7071, 0.0, -1.0, 0.0, 0.7071, -0.7071, 0.0, 0.5774, -0.5774, 0.5774, 0.0, -1.0, 0.0, 0.0, -1.0, 0.0, 0.7071, -0.7071, 0.0, 0.7071, -0.7071, 0.0, -0.3015, -0.9045, -0.3015, -0.7071, -0.7071, 0.0, 0.7071, -0.7071, 0.0, 0.5773, -0.5774, 0.5773, -0.7071, -0.7071, 0.0, -0.7071, -0.7071, 0.0, 0.7071, -0.7071, 0.0, 0.7071, -0.7071, 0.0, 0.3015, -0.9045, 0.3015, 0.7071, -0.7071, 0.0, -0.7071, -0.7071, 0.0, -0.5773, -0.5774, -0.5773, 0.7071, -0.7071, 0.0, 0.7071, -0.7071, 0.0, -0.7071, -0.7071, 0.0, -0.7071, -0.7071, 0.0, 0.3015, -0.9045, -0.3015, 0.7071, -0.7071, 0.0, 0.7071, -0.7071, 0.0, 0.5774, -0.5774, -0.5774, 0.7071, -0.7071, 0.0, 0.7071, -0.7071, 0.0, 0.7071, -0.7071, 0.0, 0.7071, -0.7071, 0.0, 0.5773, 0.5774, -0.5773, 0.8724, 0.3874, -0.2979, 0.7071, -0.7071, 0.0, 0.5773, -0.5774, -0.5773, 0.5955, 0.6368, -0.4898, 0.7075, 0.7062, 0.02543, 0.7071, -0.7071, 0.0, 0.7071, -0.7071, 0.0, 0.0, 0.7071, -0.7071, 0.001013, 0.7904, -0.6126, 0.8724, 0.3874, -0.2979, 0.5773, 0.5774, -0.5773, 0.02103, 0.7854, -0.6187, 0.0286, 0.999, 0.03291, 0.7075, 0.7062, 0.02543, 0.5955, 0.6368, -0.4898, -0.5773, -0.5774, -0.5773, -0.7071, -0.7071, 0.0, -0.8742, 0.3816, -0.3002, -0.5773, 0.5774, -0.5773, -0.7071, -0.7071, 0.0, -0.7071, -0.7071, 0.0, -0.7106, 0.7033, 0.01886, -0.5944, 0.6202, -0.5118, -0.7071, 0.0, 0.7071, 0.7071, 0.0, 0.7071, 0.5774, 0.5774, 0.5774, -0.5774, 0.5774, 0.5774, 0.8682, 0.3738, -0.3264, 0.09348, 0.715, -0.6929, 0.8803, -0.3673, -0.3003, 1.0, 0.0, 0.0, -0.871, 0.3804, -0.3109, -0.3265, 0.8785, 0.3489, -0.7071, 0.0, 0.7071, -1.0, 0.0, 0.0, 0.09348, 0.715, -0.6929, -0.09329, 0.7188, -0.6889, -0.8803, -0.3673, -0.3003, 0.8803, -0.3673, -0.3003, -0.7071, 0.7071, 0.0, -0.5774, 0.5774, 0.5774, 0.5774, 0.5774, 0.5774, 0.7071, 0.7071, 0.0, 1.0, 0.0, 0.0, 0.8803, -0.3673, -0.3003, 0.7071, 0.7071, 0.0, 0.7071, 0.7071, 0.0, 0.7071, 0.7071, 0.0, 0.8803, -0.3673, -0.3003, 0.3428, -0.4785, 0.8084, 0.3428, 0.4785, 0.8084, -1.0, 0.0, 0.0, -0.7071, 0.0, 0.7071, -0.5774, 0.5774, 0.5774, -0.7071, 0.7071, 0.0, -0.3428, -0.4785, 0.8084, -0.3428, 0.4785, 0.8084, -0.03093, 0.02464, 0.9992, -0.03093, -0.02464, 0.9992, -0.7071, 0.7071, 0.0, 0.7071, 0.7071, 0.0, 0.3428, 0.4785, 0.8084, -0.3428, 0.4785, 0.8084, -0.8803, -0.3673, -0.3003, -0.7071, 0.7071, 0.0, -0.3428, 0.4785, 0.8084, -0.3428, -0.4785, 0.8084, 0.8803, -0.3673, -0.3003, -0.8803, -0.3673, -0.3003, -0.3428, -0.4785, 0.8084, 0.3428, -0.4785, 0.8084, 8.601e-07, 0.0, 1.0, -0.03093, 0.02464, 0.9992, 0.03093, 0.02464, 0.9992, -6.635e-07, 0.0, 1.0, 0.1456, 0.7319, 0.6657, -0.1456, 0.7319, 0.6657, -0.3428, 0.4785, 0.8084, 0.3428, 0.4785, 0.8084, 0.03093, 0.02464, 0.9992, -0.03093, 0.02464, 0.9992, 0.3428, 0.4785, 0.8084, 0.3428, -0.4785, 0.8084, 0.03093, -0.02464, 0.9992, 0.03093, 0.02464, 0.9992, 0.3428, -0.4785, 0.8084, -0.3428, -0.4785, 0.8084, -0.03093, -0.02464, 0.9992, 0.03093, -0.02464, 0.9992, 0.0, 0.0, -1.0, 0.0, 0.0, -1.0, 0.0, 0.0, -1.0, 0.0, 0.0, -1.0, 0.0, 0.0, -1.0, 0.0, 0.0, -1.0, 0.0, 0.0, -1.0, 0.0, 0.0, -1.0, -0.7319, -0.1456, -0.6657, -0.7319, 0.1456, -0.6657, 0.0, 0.0, -1.0, 0.0, 0.0, -1.0, 0.0, 0.0, -1.0, 0.0, 0.0, -1.0, -0.1456, 0.7319, -0.6657, 0.1456, 0.7319, -0.6657, -0.1456, 0.7319, 0.6657, 0.1456, 0.7319, 0.6657, 0.1456, 0.7319, -0.6657, -0.1456, 0.7319, -0.6657, 0.0, 0.0, -1.0, 0.0, 0.0, -1.0, 0.0, 0.0, -1.0, 0.0, 0.0, -1.0, 0.1456, -0.7319, -0.6657, -0.1456, -0.7319, -0.6657, -6.635e-07, 0.0, 1.0, 0.03093, 0.02464, 0.9992, 0.03093, -0.02464, 0.9992, 2.136e-07, 0.0, 1.0, 0.7319, -0.1456, 0.6657, 0.7319, 0.1456, 0.6657, -8.601e-07, 0.0, 1.0, -0.03093, -0.02464, 0.9992, -0.03093, 0.02464, 0.9992, 8.601e-07, 0.0, 1.0, -0.7319, 0.1456, 0.6657, -0.7319, -0.1456, 0.6657, 0.1456, -0.7319, 0.6657, -0.1456, -0.7319, 0.6657, -0.1456, -0.7319, -0.6657, 0.1456, -0.7319, -0.6657, 0.0, 0.0, -1.0, 0.0, 0.0, -1.0, 0.0, 0.0, -1.0, 0.0, 0.0, -1.0, 0.7319, 0.1456, -0.6657, 0.7319, -0.1456, -0.6657, -0.7319, -0.1456, 0.6657, -0.7319, 0.1456, 0.6657, -0.7319, 0.1456, -0.6657, -0.7319, -0.1456, -0.6657, 0.7319, 0.1456, 0.6657, 0.7319, -0.1456, 0.6657, 0.7319, -0.1456, -0.6657, 0.7319, 0.1456, -0.6657, -0.8803, -0.3673, -0.3003, -1.0, 0.0, 0.0, -0.7071, 0.7071, 0.0, -0.7071, 0.7071, 0.0, 0.7071, 0.0, 0.7071, 1.0, 0.0, 0.0, 0.7071, 0.7071, 0.0, 0.5774, 0.5774, 0.5774, -0.7071, 0.7071, 0.0, -0.7071, 0.7071, 0.0, 0.7071, 0.7071, 0.0, 0.7071, 0.7071, 0.0, -0.09329, 0.7188, -0.6889, -0.871, 0.3804, -0.3109, -1.0, 0.0, 0.0, -0.8803, -0.3673, -0.3003, 0.3239, 0.881, 0.3449, 0.8682, 0.3738, -0.3264, 1.0, 0.0, 0.0, 0.7071, 0.0, 0.7071, -0.7071, -0.7071, 0.0, -0.7071, -0.7071, 0.0, -0.5944, 0.6202, -0.5118, -0.8742, 0.3816, -0.3002, 0.001013, 0.7904, -0.6126, 0.02103, 0.7854, -0.6187, 0.5955, 0.6368, -0.4898, 0.8724, 0.3874, -0.2979, 0.8724, 0.3874, -0.2979, 0.5955, 0.6368, -0.4898, 0.7071, -0.7071, 0.0, 0.7071, -0.7071, 0.0, 0.7071, -0.7071, 0.0, 0.7071, -0.7071, 0.0, 0.7071, -0.7071, 0.0, 0.7071, -0.7071, 0.0, 0.7071, -0.7071, 0.0, 0.7071, -0.7071, 0.0, -0.7071, -0.7071, 0.0, -0.7071, -0.7071, 0.0, -0.7071, -0.7071, 0.0, -0.7071, -0.7071, 0.0, 0.7071, -0.7071, 0.0, 0.7071, -0.7071, 0.0, 0.0, -1.0, 0.0, 0.0, -1.0, 0.0, 0.7071, -0.7071, 0.0, 0.7071, -0.7071, 0.0, -0.7071, -0.7071, 0.0, -0.7071, -0.7071, 0.0, -0.7071, -0.7071, 0.0, -0.7071, -0.7071, 0.0, 0.0, -1.0, 0.0, 0.0, -1.0, 0.0, 0.0, -1.0, 0.0, 0.0, -1.0, 0.0, 0.0, -1.0, 0.0, 0.0, -1.0, 0.0, 0.0, -1.0, 0.0, 0.0, -1.0, 0.0, -0.8742, 0.3816, -0.3002, -0.5944, 0.6202, -0.5118, -0.871, 0.3804, -0.3109, -0.09329, 0.7188, -0.6889, -0.7071, -0.7071, 0.0, -0.7071, -0.7071, 0.0, 0.0, -1.0, 0.0, 0.0, -1.0, 4.015e-11, 0.0, -1.0, 4.015e-11, 0.0, -1.0, 0.0, 0.0, -1.0, 0.0, 0.0, -1.0, 4.015e-11, 0.0, -1.0, 4.015e-11, 0.0, -1.0, 0.0, 0.0, -1.0, 0.0, 0.0, -1.0, 0.0, 0.09348, 0.715, -0.6929, 0.8682, 0.3738, -0.3264, 0.02096, 0.7559, -0.6543, -0.000898, 0.782, -0.6232, 0.8682, 0.3738, -0.3264, 0.3239, 0.881, 0.3449, 0.02877, 0.9994, 0.02057, 0.02096, 0.7559, -0.6543, 0.02096, 0.7559, -0.6543, 0.02877, 0.9994, 0.02057, 0.04275, 0.9987, 0.02673, 0.03122, 0.7721, -0.6347, 0.03122, 0.7721, -0.6347, 0.04275, 0.9987, 0.02673, 0.0286, 0.999, 0.03291, 0.02103, 0.7854, -0.6187, 0.0, 0.7071, -0.7071, 0.09348, 0.715, -0.6929, -0.000898, 0.782, -0.6232, 0.0, 0.7071, -0.7071, 0.0, 0.7071, -0.7071, -0.000898, 0.782, -0.6232, 0.00146, 0.786, -0.6182, 0.0, 0.7071, -0.7071, 0.0, 0.7071, -0.7071, 0.00146, 0.786, -0.6182, 0.001013, 0.7904, -0.6126, 0.0, 0.7071, -0.7071, -0.7071, -0.7071, 0.0, -0.7071, -0.7071, 0.0, 0.0, -1.0, 0.0, 0.0, -1.0, 0.0, 0.0, -1.0, 0.0, 0.0, -1.0, 0.0, 0.0, -1.0, 0.0, 0.0, -1.0, 0.0, 0.0, -1.0, 0.0, 0.0, -1.0, 0.0, 0.0, -1.0, 0.0, 0.0, -1.0, 0.0, -0.5774, -0.5774, 0.5774, -0.7071, -0.7071, 0.0, 0.0, -1.0, 4.015e-11, 0.0, -0.7071, 0.7071, 0.0, -0.7071, 0.7071, 0.0, -1.0, 4.015e-11, 0.0, -1.0, 4.015e-11, 0.0, -0.7071, 0.7071, 0.0, -0.7071, 0.7071, 0.0, -1.0, 4.015e-11, 0.0, -1.0, 0.0, 0.0, -0.7071, 0.7071, 0.5837, 0.5539, 0.5937, 0.01721, 0.6788, 0.7342, 0.0, -0.7071, 0.7071, 0.5773, -0.5774, 0.5773, 0.01721, 0.6788, 0.7342, 0.02549, 0.672, 0.7401, 0.0, -0.7071, 0.7071, 0.0, -0.7071, 0.7071, 0.02549, 0.672, 0.7401, 0.01701, 0.6658, 0.746, 0.0, -0.7071, 0.7071, 0.0, -0.7071, 0.7071, -0.3015, -0.9045, 0.3015, 0.0, -0.7071, 0.7071, 0.0, -0.7071, -0.7071, 0.5773, -0.5774, -0.5773, 0.0, -0.7071, 0.7071, 0.0, -0.7071, 0.7071, 0.0, -0.7071, -0.7071, 0.0, -0.7071, -0.7071, 0.0, -0.7071, 0.7071, 0.0, -0.7071, 0.7071, 0.0, -0.7071, -0.7071, 0.0, -0.7071, -0.7071, -0.7071, -0.7071, 0.0, -0.5774, -0.5774, -0.5774, 0.0, -0.7071, -0.7071, 0.0, -1.0, 0.0, 0.0, -1.0, 0.0, 0.0, -0.7071, -0.7071, 0.0, -0.7071, -0.7071, 0.0, -1.0, 0.0, 0.0, -1.0, 0.0, 0.0, -0.7071, -0.7071, 0.0, -0.7071, -0.7071, 0.0, -1.0, 0.0, -0.3015, -0.9045, -0.3015, 0.0, -0.7071, -0.7071, 0.0, -0.7071, -0.7071, -0.5774, -0.5774, -0.5774, 0.0, -0.7071, -0.7071, 0.0, -0.7071, -0.7071, 0.0, -0.7071, -0.7071, 0.0, -0.7071, -0.7071, 0.0, -0.7071, -0.7071, 0.0, -0.7071, -0.7071, 0.0, -0.7071, -0.7071, 0.0, -0.7071, -0.7071, 0.0, -0.7071, 0.7071, 0.0, -0.7071, 0.7071, 0.0, -0.7071, 0.7071, 0.0, -0.7071, 0.7071, 0.0, -0.7071, 0.7071, 0.0, -0.7071, 0.7071, 0.0, -0.7071, 0.7071, 0.0, -0.7071, 0.7071, 0.0, -0.7071, 0.7071, 0.0, -0.7071, 0.7071, 0.0, -0.7071, 0.7071, 0.0, -0.7071, 0.7071, 0.0, -0.7071, -0.7071, 0.0, -0.7071, -0.7071, 0.0, -0.7071, 0.7071, 0.0, -0.7071, 0.7071, 0.0, -0.7071, -0.7071, 0.0, -0.7071, -0.7071, 0.0, -0.7071, 0.7071, 0.0, -0.7071, 0.7071, 0.0, -0.7071, -0.7071, 0.0, -0.7071, -0.7071, 0.0, -0.7071, 0.7071, 0.0, -0.7071, 0.7071, 0.0, 0.7071, -0.7071, 0.0, 0.7071, -0.7071, 0.0, -0.7071, -0.7071, 0.0, -0.7071, -0.7071, 0.0, 0.7071, -0.7071, 0.0, 0.7071, -0.7071, 0.0, -0.7071, -0.7071, 0.0, -0.7071, -0.7071, 0.0, 0.7071, -0.7071, 0.0, 0.7071, -0.7071, 0.0, -0.7071, -0.7071, 0.0, -0.7071, -0.7071, 0.3239, 0.881, 0.3449, 0.004346, 0.6611, 0.7503, 0.01701, 0.6658, 0.746, 0.02877, 0.9994, 0.02057, 0.02877, 0.9994, 0.02057, 0.01701, 0.6658, 0.746, 0.02549, 0.672, 0.7401, 0.04275, 0.9987, 0.02673, 0.04275, 0.9987, 0.02673, 0.02549, 0.672, 0.7401, 0.01721, 0.6788, 0.7342, 0.0286, 0.999, 0.03291, 0.001013, 0.7904, -0.6126, 0.00146, 0.786, -0.6182, 0.03122, 0.7721, -0.6347, 0.02103, 0.7854, -0.6187, 0.03122, 0.7721, -0.6347, 0.00146, 0.786, -0.6182, -0.000898, 0.782, -0.6232, 0.02096, 0.7559, -0.6543, -0.7319, -0.1456, 0.6657, -0.549, -0.549, 0.6302, -8.601e-07, 0.0, 1.0, -0.549, -0.549, 0.6302, -0.1456, -0.7319, 0.6657, -8.601e-07, 0.0, 1.0, 0.1456, -0.7319, 0.6657, 0.549, -0.549, 0.6302, 2.136e-07, 0.0, 1.0, 0.549, -0.549, 0.6302, 0.7319, -0.1456, 0.6657, 2.136e-07, 0.0, 1.0, -0.1456, 0.7319, 0.6657, -0.549, 0.549, 0.6302, 8.601e-07, 0.0, 1.0, -0.549, 0.549, 0.6302, -0.7319, 0.1456, 0.6657, 8.601e-07, 0.0, 1.0, 0.7319, 0.1456, 0.6657, 0.549, 0.549, 0.6302, -6.635e-07, 0.0, 1.0, 0.549, 0.549, 0.6302, 0.1456, 0.7319, 0.6657, -6.635e-07, 0.0, 1.0, -0.1456, -0.7319, -0.6657, -0.549, -0.549, -0.6302, 0.0, 0.0, -1.0, -0.549, -0.549, -0.6302, -0.7319, -0.1456, -0.6657, 0.0, 0.0, -1.0, 0.7319, -0.1456, -0.6657, 0.549, -0.549, -0.6302, 0.0, 0.0, -1.0, 0.549, -0.549, -0.6302, 0.1456, -0.7319, -0.6657, 0.0, 0.0, -1.0, -0.7319, 0.1456, -0.6657, -0.549, 0.549, -0.6302, 0.0, 0.0, -1.0, -0.549, 0.549, -0.6302, -0.1456, 0.7319, -0.6657, 0.0, 0.0, -1.0, 0.1456, 0.7319, -0.6657, 0.549, 0.549, -0.6302, 0.0, 0.0, -1.0, 0.549, 0.549, -0.6302, 0.7319, 0.1456, -0.6657, 0.0, 0.0, -1.0, 0.7319, 0.1456, 0.6657, 0.7319, 0.1456, -0.6657, 0.549, 0.549, -0.6302, 0.549, 0.549, 0.6302, 0.549, 0.549, 0.6302, 0.549, 0.549, -0.6302, 0.1456, 0.7319, -0.6657, 0.1456, 0.7319, 0.6657, -0.7319, 0.1456, -0.6657, -0.7319, 0.1456, 0.6657, -0.549, 0.549, 0.6302, -0.549, 0.549, -0.6302, -0.549, 0.549, -0.6302, -0.549, 0.549, 0.6302, -0.1456, 0.7319, 0.6657, -0.1456, 0.7319, -0.6657, 0.1456, -0.7319, 0.6657, 0.1456, -0.7319, -0.6657, 0.549, -0.549, -0.6302, 0.549, -0.549, 0.6302, 0.549, -0.549, 0.6302, 0.549, -0.549, -0.6302, 0.7319, -0.1456, -0.6657, 0.7319, -0.1456, 0.6657, -0.7319, -0.1456, 0.6657, -0.7319, -0.1456, -0.6657, -0.549, -0.549, -0.6302, -0.549, -0.549, 0.6302, -0.549, -0.549, 0.6302, -0.549, -0.549, -0.6302, -0.1456, -0.7319, -0.6657, -0.1456, -0.7319, 0.6657, 2.136e-07, 0.0, 1.0, 0.03093, -0.02464, 0.9992, -0.03093, -0.02464, 0.9992, -8.601e-07, 0.0, 1.0, -0.1456, -0.7319, 0.6657, 0.1456, -0.7319, 0.6657, -0.5774, -0.5774, -0.5774, -0.5774, -0.5774, 0.5774, -0.5774, 0.5774, 0.5774, -0.5774, 0.5774, -0.5774, -0.5774, 0.5774, -0.5774, -0.5774, 0.5774, 0.5774, 0.5774, 0.5774, 0.5774, 0.5774, 0.5774, -0.5774, 0.5774, 0.5774, -0.5774, 0.5774, 0.5774, 0.5774, 0.5774, -0.5774, 0.5774, 0.5774, -0.5774, -0.5774, 0.5774, -0.5774, -0.5774, 0.5774, -0.5774, 0.5774, -0.5774, -0.5774, 0.5774, -0.5774, -0.5774, -0.5774, -0.5774, 0.5774, -0.5774, 0.5774, 0.5774, -0.5774, 0.5774, -0.5774, -0.5774, -0.5774, -0.5774, -0.5774, 0.5774, 0.5774, 0.5774, -0.5774, 0.5774, 0.5774, -0.5774, -0.5774, 0.5774, 0.5774, -0.5774, 0.5774, -0.5774, -0.5774, -0.5774, -0.5774, -0.5774, 0.5774, -0.5774, 0.5774, 0.5774, -0.5774, 0.5774, -0.5774, -0.5774, 0.5774, -0.5774, -0.5774, 0.5774, 0.5774, 0.5774, 0.5774, 0.5774, 0.5774, 0.5774, -0.5774, 0.5774, 0.5774, -0.5774, 0.5774, 0.5774, 0.5774, 0.5774, -0.5774, 0.5774, 0.5774, -0.5774, -0.5774, 0.5774, -0.5774, -0.5774, 0.5774, -0.5774, 0.5774, -0.5774, -0.5774, 0.5774, -0.5774, -0.5774, -0.5774, -0.5774, 0.5774, -0.5774, 0.5774, 0.5774, -0.5774, 0.5774, -0.5774, -0.5774, -0.5774, -0.5774, -0.5774, 0.5774, 0.5774, 0.5774, -0.5774, 0.5774, 0.5774, -0.5774, -0.5774, 0.5774, 0.5774, -0.5774, 0.5774, 0.08059, -0.9935, -0.08059, 0.08059, -0.9935, 0.08059, -0.08059, -0.9935, 0.08059, -0.08059, -0.9935, -0.08059, 0.732, 0.6577, -0.1778, 0.732, 0.6577, 0.1778, 0.8759, -0.4387, 0.2011, 0.8759, -0.4387, -0.2011, 0.1778, 0.6577, 0.732, -0.1778, 0.6577, 0.732, -0.2011, -0.4387, 0.8759, 0.2011, -0.4387, 0.8759, -0.8759, -0.4387, -0.2011, -0.8759, -0.4387, 0.2011, -0.732, 0.6577, 0.1778, -0.732, 0.6577, -0.1778, 0.5406, 0.6446, 0.5406, 0.732, 0.6577, 0.1778, 0.732, 0.6577, -0.1778, 0.5406, 0.6446, -0.5406, 0.1778, 0.6577, -0.732, -0.1778, 0.6577, -0.732, -0.5406, 0.6446, -0.5406, -0.732, 0.6577, -0.1778, -0.732, 0.6577, 0.1778, -0.5406, 0.6446, 0.5406, -0.1778, 0.6577, 0.732, 0.1778, 0.6577, 0.732, -0.2011, -0.4387, -0.8759, -0.1092, -0.9179, -0.3815, -0.3342, -0.8813, -0.3342, -0.6419, -0.4194, -0.6419, -0.08059, -0.9935, -0.08059, -0.3815, -0.9179, -0.1092, -0.3342, -0.8813, -0.3342, -0.1092, -0.9179, -0.3815, -0.8759, -0.4387, -0.2011, -0.6419, -0.4194, -0.6419, -0.3342, -0.8813, -0.3342, -0.3815, -0.9179, -0.1092, -0.08059, -0.9935, 0.08059, -0.1092, -0.9179, 0.3815, -0.3342, -0.8813, 0.3342, -0.3815, -0.9179, 0.1092, -0.2011, -0.4387, 0.8759, -0.6419, -0.4194, 0.6419, -0.3342, -0.8813, 0.3342, -0.1092, -0.9179, 0.3815, -0.8759, -0.4387, 0.2011, -0.3815, -0.9179, 0.1092, -0.3342, -0.8813, 0.3342, -0.6419, -0.4194, 0.6419, 0.2011, -0.4387, -0.8759, 0.6419, -0.4194, -0.6419, 0.3342, -0.8813, -0.3342, 0.1092, -0.9179, -0.3815, 0.8759, -0.4387, -0.2011, 0.3815, -0.9179, -0.1092, 0.3342, -0.8813, -0.3342, 0.6419, -0.4194, -0.6419, 0.08059, -0.9935, -0.08059, 0.1092, -0.9179, -0.3815, 0.3342, -0.8813, -0.3342, 0.3815, -0.9179, -0.1092, 0.2011, -0.4387, 0.8759, 0.1092, -0.9179, 0.3815, 0.3342, -0.8813, 0.3342, 0.6419, -0.4194, 0.6419, 0.08059, -0.9935, 0.08059, 0.3815, -0.9179, 0.1092, 0.3342, -0.8813, 0.3342, 0.1092, -0.9179, 0.3815, 0.8759, -0.4387, 0.2011, 0.6419, -0.4194, 0.6419, 0.3342, -0.8813, 0.3342, 0.3815, -0.9179, 0.1092, -0.1778, 0.6577, -0.732, -0.2011, -0.4387, -0.8759, -0.6419, -0.4194, -0.6419, -0.5406, 0.6446, -0.5406, -0.5406, 0.6446, -0.5406, -0.6419, -0.4194, -0.6419, -0.8759, -0.4387, -0.2011, -0.732, 0.6577, -0.1778, -0.08059, -0.9935, -0.08059, -0.08059, -0.9935, 0.08059, -0.3815, -0.9179, 0.1092, -0.3815, -0.9179, -0.1092, -0.3815, -0.9179, -0.1092, -0.3815, -0.9179, 0.1092, -0.8759, -0.4387, 0.2011, -0.8759, -0.4387, -0.2011, -0.2011, -0.4387, 0.8759, -0.1778, 0.6577, 0.732, -0.5406, 0.6446, 0.5406, -0.6419, -0.4194, 0.6419, -0.6419, -0.4194, 0.6419, -0.5406, 0.6446, 0.5406, -0.732, 0.6577, 0.1778, -0.8759, -0.4387, 0.2011, 0.2011, -0.4387, -0.8759, 0.1778, 0.6577, -0.732, 0.5406, 0.6446, -0.5406, 0.6419, -0.4194, -0.6419, 0.6419, -0.4194, -0.6419, 0.5406, 0.6446, -0.5406, 0.732, 0.6577, -0.1778, 0.8759, -0.4387, -0.2011, 0.1778, 0.6577, 0.732, 0.2011, -0.4387, 0.8759, 0.6419, -0.4194, 0.6419, 0.5406, 0.6446, 0.5406, 0.5406, 0.6446, 0.5406, 0.6419, -0.4194, 0.6419, 0.8759, -0.4387, 0.2011, 0.732, 0.6577, 0.1778, 0.08059, -0.9935, 0.08059, 0.08059, -0.9935, -0.08059, 0.3815, -0.9179, -0.1092, 0.3815, -0.9179, 0.1092, 0.3815, -0.9179, 0.1092, 0.3815, -0.9179, -0.1092, 0.8759, -0.4387, -0.2011, 0.8759, -0.4387, 0.2011, -0.2011, -0.4387, -0.8759, 0.2011, -0.4387, -0.8759, 0.1092, -0.9179, -0.3815, -0.1092, -0.9179, -0.3815, -0.1092, -0.9179, -0.3815, 0.1092, -0.9179, -0.3815, 0.08059, -0.9935, -0.08059, -0.08059, -0.9935, -0.08059, 0.2011, -0.4387, 0.8759, -0.2011, -0.4387, 0.8759, -0.1092, -0.9179, 0.3815, 0.1092, -0.9179, 0.3815, 0.1092, -0.9179, 0.3815, -0.1092, -0.9179, 0.3815, -0.08059, -0.9935, 0.08059, 0.08059, -0.9935, 0.08059, -0.1778, 0.6577, -0.732, 0.1778, 0.6577, -0.732, 0.2011, -0.4387, -0.8759, -0.2011, -0.4387, -0.8759])] * 3)])

# ---- objects
ob_cube_002 = bpy.data.objects.new('Cube.002', me_cube_002)

# ---- transforms, parenting, visibility, modifiers, constraints
ob_cube_002.location = (-15.76, 0.0, 0.3)
ob_cube_002.rotation_euler = (-1.629e-07, 0.0, 0.0)
ob_cube_002.scale = (0.0382, 0.03638, 0.03816)
ob_cube_002.color = (0.8, 0.8, 0.8, 1.0)

# ---- collection membership
col_collection.objects.link(ob_cube_002)

# ---- scene / render settings (as saved in the file)
scene.frame_start = 1; scene.frame_end = 250; scene.frame_set(1)
scene.render.engine = 'BLENDER_EEVEE_NEXT'
scene.cycles.sampling_pattern = 'TABULATED_SOBOL'
scene.cycles.use_light_tree = False
scene.view_settings.view_transform = 'Filmic'
bpy.context.view_layer.update()

# ---- added for rendering (the .blend has no active camera and no usable light): camera, sun
cam_auto = bpy.data.cameras.new('AutoCamera')
cam_auto.lens = 50.0
cam_auto.sensor_width = 36.0
cam_auto.clip_end = 1000.0
ob_auto_camera = bpy.data.objects.new('AutoCamera', cam_auto)
scene.collection.objects.link(ob_auto_camera)
ob_auto_camera.location = (-14.9506, -0.930608, 0.901088)
ob_auto_camera.rotation_euler = (1.09748, -7.21219e-08, 0.694738)
scene.camera = ob_auto_camera
light_auto_sun = bpy.data.lights.new('AutoSun', 'SUN')
light_auto_sun.energy = 3.0
light_auto_sun.angle = 0.0523599
ob_auto_sun = bpy.data.objects.new('AutoSun', light_auto_sun)
scene.collection.objects.link(ob_auto_sun)
ob_auto_sun.rotation_euler = (0.872665, 0.174533, 0.523599)
bpy.context.view_layer.update()
